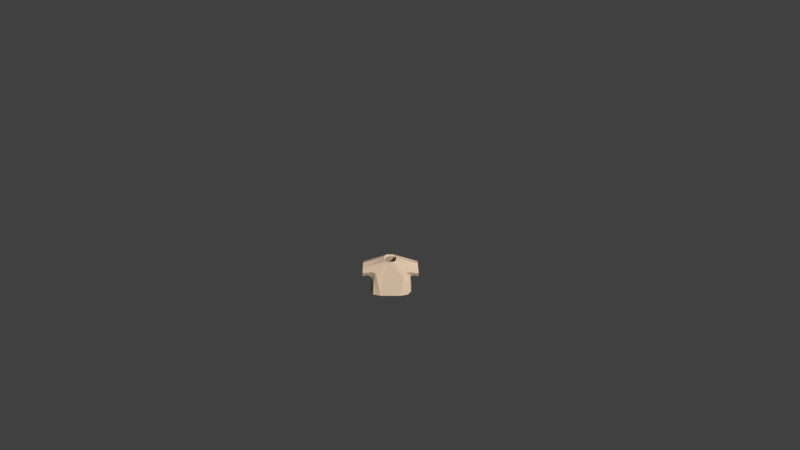 # Source: Shirt0beige.blend  (saved by Blender 2.77.0; exported with 4.5.12 LTS)
import bpy
from mathutils import Matrix  # noqa: F401  (used for matrix-valued properties, if any)

bpy.ops.wm.read_factory_settings(use_empty=True)
scene = bpy.context.scene
scene.name = 'Scene'

# ---- collections
col_collection_1 = bpy.data.collections.new('Collection 1'); scene.collection.children.link(col_collection_1)

# ---- materials (node trees are filled in below, after node groups)
mat_characters = bpy.data.materials.new('Characters')
mat_characters.alpha_threshold = 0.0
mat_characters.use_transparent_shadow = False
mat_characters.diffuse_color = (0.8, 0.6107, 0.4408, 1.0)
mat_characters.roughness = 0.5
mat_characters.specular_intensity = 0.0

# ---- material node trees

# ---- world
world_world = bpy.data.worlds.new('World'); scene.world = world_world
world_world.color = (0.05088, 0.05088, 0.05088)
world_world.use_sun_shadow = False
world_world.sun_shadow_jitter_overblur = 0.0
world_world.cycles.sampling_method = 'MANUAL'
world_world.light_settings.ao_factor = 0.1

# ---- cameras
cam_camera = bpy.data.cameras.new('Camera')
cam_camera.clip_end = 100.0
cam_camera.lens = 35.0
cam_camera.sensor_width = 32.0
cam_camera.sensor_height = 18.0
cam_camera.ortho_scale = 7.314
cam_camera.dof.focus_distance = 0.0
cam_camera.dof.aperture_fstop = 128.0

# ---- meshes
me_sphere_002 = bpy.data.meshes.new('Sphere.002')
me_sphere_002.from_pydata([(-0.9068, -0.3842, -0.2331), (-0.9068, 0.5064, -0.2331), (0.9068, 0.5064, -0.2331), (0.9068, -0.3842, -0.2331), (0.7739, 0.3437, 0.5754), (0.7739, -0.3842, 0.5754), (-0.7739, 0.3437, 0.5754), (-0.7739, -0.3842, 0.5754), (-0.8798, 0.623, -0.4971), (-0.8798, -0.5773, -0.4971), (0.8798, -0.5773, -0.4971), (0.8798, 0.623, -0.4971), (0.2837, 0.2761, 0.6431), (0.2837, -0.3166, 0.6431), (-0.2837, -0.3166, 0.6431), (-0.2837, 0.2761, 0.6431), (1.242, -0.3704, -0.2947), (1.242, 0.3704, -0.2947), (1.203, 0.3704, 0.3997), (1.203, -0.3704, 0.3997), (-1.242, 0.3704, -0.2947), (-1.242, -0.3704, -0.2947), (-1.203, -0.3704, 0.3997), (-1.203, 0.3704, 0.3997), (-0.9351, 0.651, -0.9967), (-0.9351, -0.6396, -0.9967), (0.9351, -0.6396, -0.9967), (0.9351, 0.651, -0.9967), (0.8798, 0.01711, -0.4971), (0.9351, 0.0001969, -0.9967), (-0.8798, 0.01711, -0.4971), (-0.9351, 0.0001969, -0.9967), (-0.5817, -0.4802, 0.07301), (0.5817, -0.4802, 0.07301), (3.576e-07, -0.3166, 0.6431), (3.576e-07, -0.5773, -0.4971), (2.98e-07, -0.6396, -0.9967), (3.576e-07, -0.4802, 0.07301), (0.5817, 0.4496, 0.07301), (-0.5817, 0.4496, 0.07301), (3.576e-07, 0.2761, 0.6431), (2.98e-07, 0.651, -0.9967), (3.576e-07, 0.623, -0.4971), (3.576e-07, 0.4496, 0.07301)], [], [(37, 33, 13, 34), (7, 6, 23, 22), (28, 10, 26, 29), (30, 8, 24, 31), (5, 3, 16, 19), (0, 1, 8, 30, 9), (2, 3, 10, 28, 11), (4, 2, 11, 38, 12), (5, 4, 12, 13), (6, 7, 14, 15), (7, 0, 9, 32, 14), (1, 6, 15, 39, 8), (3, 5, 13, 33, 10), (4, 5, 19, 18), (3, 2, 17, 16), (2, 4, 18, 17), (1, 0, 21, 20), (0, 7, 22, 21), (6, 1, 20, 23), (43, 39, 15, 40), (11, 28, 29, 27), (9, 30, 31, 25), (36, 26, 10, 35), (42, 11, 27, 41), (35, 10, 33, 37), (9, 35, 37, 32), (25, 36, 35, 9), (32, 37, 34, 14), (42, 8, 39, 43), (11, 42, 43, 38), (8, 42, 41, 24), (38, 43, 40, 12)])
_uv = me_sphere_002.uv_layers.new(name='UVMap')
_uv.uv.foreach_set('vector', [0.9009, 0.6751, 0.9009, 0.7029, 0.872, 0.6887, 0.872, 0.6751, 0.8645, 0.7579, 0.9001, 0.7579, 0.9015, 0.7785, 0.8652, 0.7785, 0.84, 0.7659, 0.84, 0.7375, 0.8645, 0.7345, 0.8645, 0.7651, 0.8026, 0.7648, 0.8026, 0.7358, 0.8271, 0.7345, 0.8271, 0.7656, 0.8758, 0.7121, 0.9149, 0.7185, 0.9178, 0.7345, 0.8842, 0.7326, 0.7897, 0.784, 0.7897, 0.7414, 0.8026, 0.7358, 0.8026, 0.7648, 0.8026, 0.7932, 0.8271, 0.7893, 0.8271, 0.7467, 0.84, 0.7375, 0.84, 0.7659, 0.84, 0.7949, 0.7936, 0.6381, 0.834, 0.6318, 0.8478, 0.6331, 0.8188, 0.6473, 0.7897, 0.6616, 0.9384, 0.7579, 0.9028, 0.7579, 0.9061, 0.7345, 0.9351, 0.7345, 0.9001, 0.7579, 0.8645, 0.7579, 0.8678, 0.7345, 0.8968, 0.7345, 0.8758, 0.6381, 0.9149, 0.6318, 0.9292, 0.6331, 0.9009, 0.6473, 0.872, 0.6616, 0.834, 0.7185, 0.7936, 0.7121, 0.7897, 0.6887, 0.8188, 0.7029, 0.8478, 0.7172, 0.9149, 0.7185, 0.8758, 0.7121, 0.872, 0.6887, 0.9009, 0.7029, 0.9292, 0.7172, 0.9028, 0.7579, 0.9384, 0.7579, 0.9377, 0.7785, 0.9015, 0.7785, 0.9538, 0.6583, 0.9538, 0.6157, 0.9702, 0.6222, 0.9702, 0.6576, 0.834, 0.6318, 0.7936, 0.6381, 0.8023, 0.6176, 0.8356, 0.6157, 0.9548, 0.7345, 0.9548, 0.7771, 0.9384, 0.7764, 0.9384, 0.741, 0.9149, 0.6318, 0.8758, 0.6381, 0.8842, 0.6176, 0.9178, 0.6157, 0.7936, 0.7121, 0.834, 0.7185, 0.8356, 0.7345, 0.8023, 0.7326, 0.8188, 0.6751, 0.8188, 0.7029, 0.7897, 0.6887, 0.7897, 0.6751, 0.84, 0.7949, 0.84, 0.7659, 0.8645, 0.7651, 0.8645, 0.7962, 0.8026, 0.7932, 0.8026, 0.7648, 0.8271, 0.7656, 0.8271, 0.7962, 0.9538, 0.6751, 0.9538, 0.7198, 0.9292, 0.7172, 0.9292, 0.6751, 0.8478, 0.6751, 0.8478, 0.6331, 0.872, 0.6304, 0.872, 0.6751, 0.9292, 0.6751, 0.9292, 0.7172, 0.9009, 0.7029, 0.9009, 0.6751, 0.9292, 0.6331, 0.9292, 0.6751, 0.9009, 0.6751, 0.9009, 0.6473, 0.9538, 0.6304, 0.9538, 0.6751, 0.9292, 0.6751, 0.9292, 0.6331, 0.9009, 0.6473, 0.9009, 0.6751, 0.872, 0.6751, 0.872, 0.6616, 0.8478, 0.6751, 0.8478, 0.7172, 0.8188, 0.7029, 0.8188, 0.6751, 0.8478, 0.6331, 0.8478, 0.6751, 0.8188, 0.6751, 0.8188, 0.6473, 0.8478, 0.7172, 0.8478, 0.6751, 0.872, 0.6751, 0.872, 0.7198, 0.8188, 0.6473, 0.8188, 0.6751, 0.7897, 0.6751, 0.7897, 0.6616])
me_sphere_002.materials.append(mat_characters)
me_sphere_002.use_remesh_preserve_volume = False
me_sphere_002.use_remesh_preserve_attributes = False
me_sphere_002.use_mirror_vertex_groups = False
me_sphere_002.update()
arm_armature = bpy.data.armatures.new('Armature')  # bones are not reproduced

# ---- objects
ob_armature = bpy.data.objects.new('Armature', arm_armature)
ob_shirt0beige = bpy.data.objects.new('Shirt0beige', me_sphere_002)
ob_camera = bpy.data.objects.new('Camera', cam_camera)

# ---- transforms, parenting, visibility, modifiers, constraints
ob_armature.location = (0.0, 0.0, 0.0)
ob_armature.scale = (0.4333, 0.4333, 0.4333)
ob_armature.lineart.crease_threshold = 0.0
ob_shirt0beige.parent = ob_armature
ob_shirt0beige.matrix_parent_inverse = Matrix(((2.308, 1.192e-07, 0.0, 3.962), (0.0, 2.308, 0.0, -5.589), (0.0, -5.96e-08, 2.308, -2.178), (0.0, 0.0, 0.0, 1.0)))
ob_shirt0beige.location = (-1.718, 2.424, 1.479)
ob_shirt0beige.scale = (0.3811, 0.3811, 0.3811)
ob_shirt0beige.lineart.crease_threshold = 0.0
_vg = ob_shirt0beige.vertex_groups.new(name='Bone')
_vg = ob_shirt0beige.vertex_groups.new(name='Bone.001')
for _i, _w in zip([0, 1, 6, 7, 8, 9, 10, 12, 13, 14, 15, 24, 28, 30, 31, 32, 33, 34, 35, 37, 38, 39, 40, 41, 42, 43], [0.06764, 0.06739, 0.03819, 0.03188, 0.6842, 0.5585, 0.009477, 0.07206, 0.1072, 0.8693, 0.7915, 0.01259, 0.004739, 0.6213, 0.006295, 0.7139, 0.05833, 0.4882, 0.284, 0.3861, 0.03603, 0.7378, 0.4318, 0.006295, 0.3421, 0.3869]): _vg.add([_i], _w, 'REPLACE')
_vg = ob_shirt0beige.vertex_groups.new(name='Bone.002')
for _i, _w in zip([0, 1, 6, 7, 8, 9, 14, 15, 22, 23, 30, 32, 34, 35, 37, 39, 40, 42, 43], [0.8425, 0.8629, 0.9397, 0.9453, 0.1297, 0.1455, 0.06248, 0.08766, 0.01601, 0.03525, 0.1376, 0.104, 0.03124, 0.07277, 0.05201, 0.1087, 0.04383, 0.06484, 0.05433]): _vg.add([_i], _w, 'REPLACE')
_vg = ob_shirt0beige.vertex_groups.new(name='Bone.003')
for _i, _w in zip([0, 1, 20, 21, 22, 23], [0.05898, 0.05213, 0.9751, 0.9808, 0.9636, 0.9545]): _vg.add([_i], _w, 'REPLACE')
_vg = ob_shirt0beige.vertex_groups.new(name='Bone.004')
for _i, _w in zip([2, 3, 4, 5, 8, 10, 11, 12, 13, 14, 15, 26, 28, 29, 30, 32, 33, 34, 35, 36, 37, 38, 39, 40, 42, 43], [0.06739, 0.06159, 0.04012, 0.03479, 0.009932, 0.6895, 0.5585, 0.8602, 0.7874, 0.06699, 0.1043, 0.009248, 0.624, 0.004624, 0.004966, 0.0335, 0.7384, 0.4272, 0.3447, 0.004624, 0.386, 0.7093, 0.05711, 0.4822, 0.2842, 0.3832]): _vg.add([_i], _w, 'REPLACE')
_vg = ob_shirt0beige.vertex_groups.new(name='Bone.005')
for _i, _w in zip([2, 3, 4, 5, 10, 11, 12, 13, 18, 19, 28, 33, 34, 35, 37, 38, 40, 42, 43], [0.8438, 0.8752, 0.9396, 0.9422, 0.1285, 0.1463, 0.06665, 0.08941, 0.02491, 0.02795, 0.1374, 0.1089, 0.0447, 0.06424, 0.05447, 0.1065, 0.03332, 0.07316, 0.05324]): _vg.add([_i], _w, 'REPLACE')
_vg = ob_shirt0beige.vertex_groups.new(name='Bone.006')
for _i, _w in zip([2, 3, 16, 17, 18, 19], [0.0582, 0.04492, 0.9769, 0.978, 0.9587, 0.9585]): _vg.add([_i], _w, 'REPLACE')
_vg = ob_shirt0beige.vertex_groups.new(name='Bone.013')
_vg = ob_shirt0beige.vertex_groups.new(name='Bone.014')
_vg = ob_shirt0beige.vertex_groups.new(name='Bone.007')
for _i, _w in zip([10, 11, 26, 27, 28, 29, 33, 35, 36, 37, 38, 41, 42, 43], [0.06526, 0.1209, 0.4448, 0.4431, 0.09306, 0.444, 0.03263, 0.03263, 0.2224, 0.01631, 0.06043, 0.2216, 0.06043, 0.03021]): _vg.add([_i], _w, 'REPLACE')
_vg = ob_shirt0beige.vertex_groups.new(name='Bone.008')
for _i, _w in zip([10, 11, 26, 27, 28, 29, 33, 35, 36, 37, 38, 41, 42, 43], [0.05344, 0.1285, 0.4921, 0.4775, 0.09095, 0.4848, 0.02672, 0.02672, 0.246, 0.01336, 0.06423, 0.2387, 0.06423, 0.03211]): _vg.add([_i], _w, 'REPLACE')
_vg = ob_shirt0beige.vertex_groups.new(name='Bone.009')
_vg = ob_shirt0beige.vertex_groups.new(name='Bone.010')
for _i, _w in zip([8, 9, 24, 25, 27, 29, 30, 31, 32, 35, 36, 37, 39, 41, 42, 43], [0.08085, 0.1233, 0.4542, 0.4442, 0.01747, 0.008737, 0.1021, 0.4492, 0.06163, 0.06163, 0.2221, 0.03081, 0.04043, 0.2358, 0.04043, 0.02021]): _vg.add([_i], _w, 'REPLACE')
_vg = ob_shirt0beige.vertex_groups.new(name='Bone.011')
for _i, _w in zip([8, 9, 24, 25, 30, 31, 32, 35, 36, 37, 39, 41, 42, 43], [0.05637, 0.1294, 0.4924, 0.4781, 0.0929, 0.4853, 0.06471, 0.06471, 0.2391, 0.03236, 0.02819, 0.2462, 0.02819, 0.01409]): _vg.add([_i], _w, 'REPLACE')
_vg = ob_shirt0beige.vertex_groups.new(name='Bone.012')
_m = ob_shirt0beige.modifiers.new('Armature', 'ARMATURE')
_m.object = ob_armature
_m = ob_shirt0beige.modifiers.new('Subsurf', 'SUBSURF')
_m.uv_smooth = 'PRESERVE_CORNERS'
_m.quality = 1
_m.render_levels = 1
_m.show_only_control_edges = False
_m = ob_shirt0beige.modifiers.new('Solidify', 'SOLIDIFY')
_m.thickness = 0.1
_m.nonmanifold_thickness_mode = 'FIXED'
_m.nonmanifold_merge_threshold = 0.0003
_m = ob_shirt0beige.modifiers.new('Decimate', 'DECIMATE')
_m.decimate_type = 'DISSOLVE'
_m.ratio = 0.4659
_m.angle_limit = 0.192
_m.use_dissolve_boundaries = True
_m.delimit = {'NORMAL'}
ob_camera.location = (0.4563, -11.79, 9.594)
ob_camera.rotation_euler = (0.9667, 0.01081, 0.01677)
ob_camera.lock_rotations_4d = False
ob_camera.empty_display_type = 'ARROWS'
ob_camera.color = (0.0, 0.0, 0.0, 0.0)
ob_camera.display_type = 'WIRE'
ob_camera.lineart.crease_threshold = 0.0

# ---- collection membership
col_collection_1.objects.link(ob_armature)
col_collection_1.objects.link(ob_shirt0beige)
col_collection_1.objects.link(ob_camera)

# ---- scene / render settings (as saved in the file)
scene.camera = ob_camera
scene.frame_start = 1; scene.frame_end = 200; scene.frame_set(55)
scene.render.engine = 'BLENDER_EEVEE_NEXT'
scene.render.resolution_percentage = 50
scene.render.dither_intensity = 0.0
scene.cycles.use_denoising = False
scene.cycles.samples = 128
scene.cycles.sampling_pattern = 'TABULATED_SOBOL'
scene.cycles.light_sampling_threshold = 0.0
scene.cycles.use_adaptive_sampling = False
scene.cycles.use_light_tree = False
scene.cycles.blur_glossy = 0.0
scene.cycles.sample_clamp_indirect = 0.0
scene.view_settings.view_transform = 'Standard'
bpy.context.view_layer.update()

# ---- added for rendering (the .blend has no usable light): sun
light_auto_sun = bpy.data.lights.new('AutoSun', 'SUN')
light_auto_sun.energy = 3.0
light_auto_sun.angle = 0.0523599
ob_auto_sun = bpy.data.objects.new('AutoSun', light_auto_sun)
scene.collection.objects.link(ob_auto_sun)
ob_auto_sun.rotation_euler = (0.872665, 0.174533, 0.523599)
bpy.context.view_layer.update()
